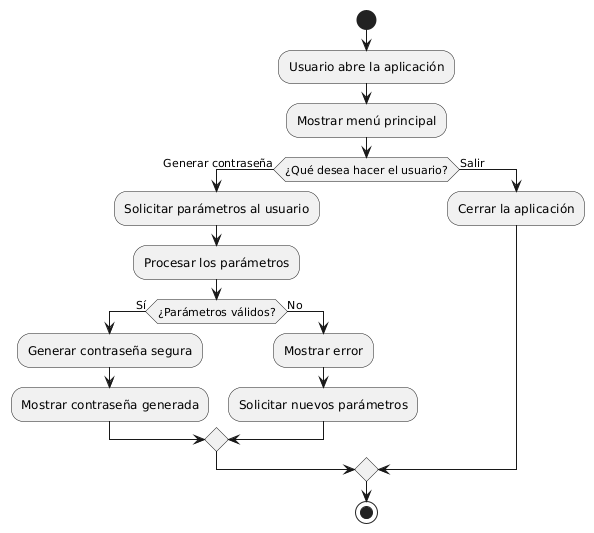

The diagram above was rendered by PlantUML. Its source (embedded in the PNG):
@startuml
start
:Usuario abre la aplicación;
:Mostrar menú principal;
if (¿Qué desea hacer el usuario?) then (Generar contraseña)
  :Solicitar parámetros al usuario;
  :Procesar los parámetros;
  if (¿Parámetros válidos?) then (Sí)
    :Generar contraseña segura;
    :Mostrar contraseña generada;
  else (No)
    :Mostrar error;
    :Solicitar nuevos parámetros;
  endif
else (Salir)
  :Cerrar la aplicación;
endif
stop
@enduml